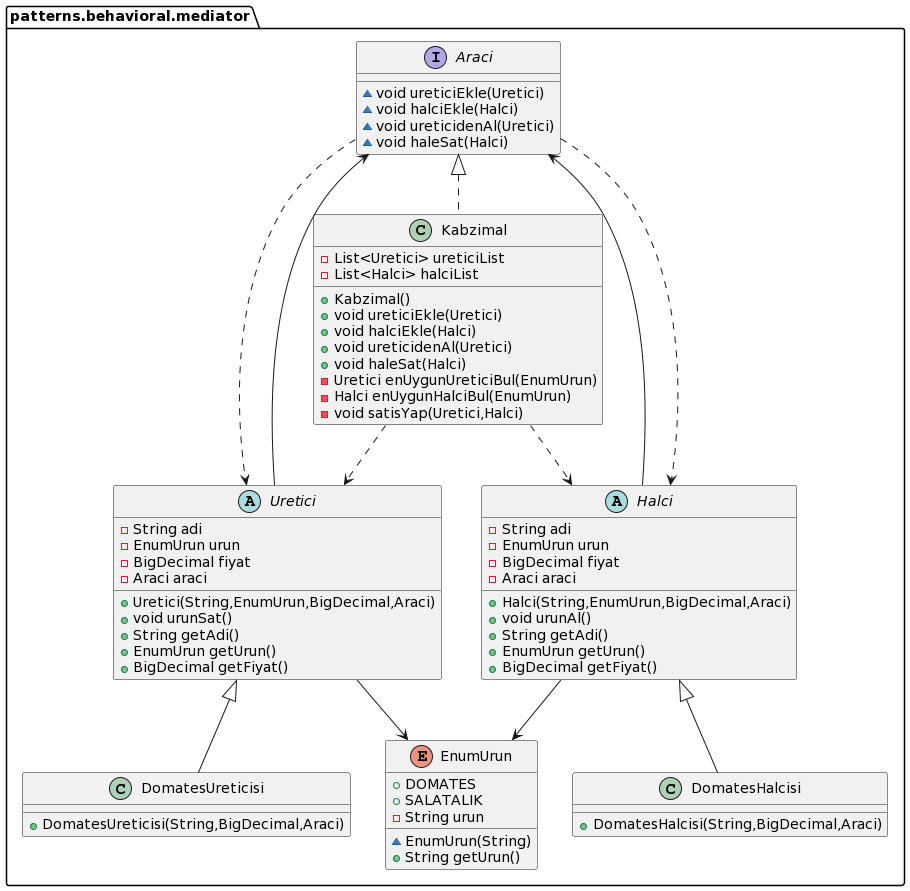

The diagram above was rendered by PlantUML. Its source (embedded in the PNG):
@startuml
interface patterns.behavioral.mediator.Araci {
~ void ureticiEkle(Uretici)
~ void halciEkle(Halci)
~ void ureticidenAl(Uretici)
~ void haleSat(Halci)
}
abstract class patterns.behavioral.mediator.Uretici {
- String adi
- EnumUrun urun
- BigDecimal fiyat
- Araci araci
+ Uretici(String,EnumUrun,BigDecimal,Araci)
+ void urunSat()
+ String getAdi()
+ EnumUrun getUrun()
+ BigDecimal getFiyat()
}
class patterns.behavioral.mediator.DomatesUreticisi {
+ DomatesUreticisi(String,BigDecimal,Araci)
}
class patterns.behavioral.mediator.DomatesHalcisi {
+ DomatesHalcisi(String,BigDecimal,Araci)
}
abstract class patterns.behavioral.mediator.Halci {
- String adi
- EnumUrun urun
- BigDecimal fiyat
- Araci araci
+ Halci(String,EnumUrun,BigDecimal,Araci)
+ void urunAl()
+ String getAdi()
+ EnumUrun getUrun()
+ BigDecimal getFiyat()
}
class patterns.behavioral.mediator.Kabzimal {
- List<Uretici> ureticiList
- List<Halci> halciList
+ Kabzimal()
+ void ureticiEkle(Uretici)
+ void halciEkle(Halci)
+ void ureticidenAl(Uretici)
+ void haleSat(Halci)
- Uretici enUygunUreticiBul(EnumUrun)
- Halci enUygunHalciBul(EnumUrun)
- void satisYap(Uretici,Halci)
}
enum patterns.behavioral.mediator.EnumUrun {
+  DOMATES
+  SALATALIK
- String urun
~ EnumUrun(String)
+ String getUrun()
}

patterns.behavioral.mediator.Halci --> patterns.behavioral.mediator.EnumUrun
patterns.behavioral.mediator.Araci <-- patterns.behavioral.mediator.Halci
patterns.behavioral.mediator.Kabzimal ..> patterns.behavioral.mediator.Halci
patterns.behavioral.mediator.Kabzimal ..> patterns.behavioral.mediator.Uretici
patterns.behavioral.mediator.Uretici --> patterns.behavioral.mediator.EnumUrun
patterns.behavioral.mediator.Uretici --> patterns.behavioral.mediator.Araci
patterns.behavioral.mediator.Araci ..> patterns.behavioral.mediator.Uretici
patterns.behavioral.mediator.Araci ..> patterns.behavioral.mediator.Halci
patterns.behavioral.mediator.Uretici <|-- patterns.behavioral.mediator.DomatesUreticisi
patterns.behavioral.mediator.Halci <|-- patterns.behavioral.mediator.DomatesHalcisi
patterns.behavioral.mediator.Araci <|.. patterns.behavioral.mediator.Kabzimal
@enduml